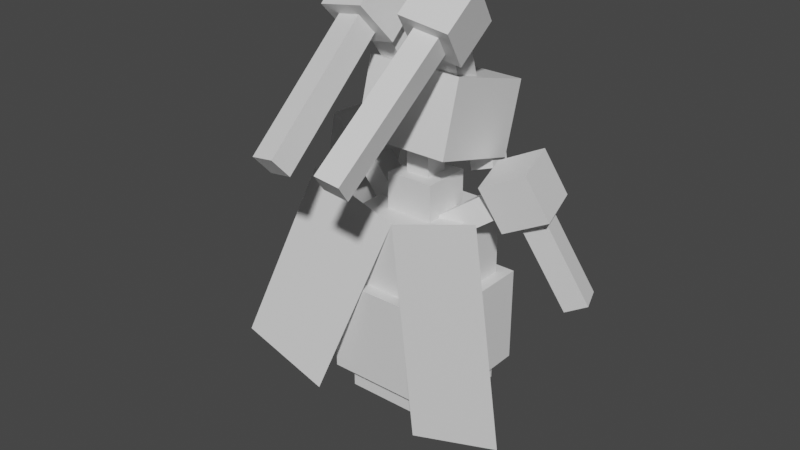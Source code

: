 # Source: kricketune_female.blend  (saved by Blender 2.81.16; exported with 4.5.12 LTS)
import bpy
from mathutils import Matrix  # noqa: F401  (used for matrix-valued properties, if any)

bpy.ops.wm.read_factory_settings(use_empty=True)
scene = bpy.context.scene
scene.name = 'Scene'

# ---- collections
col_collection = bpy.data.collections.new('Collection'); scene.collection.children.link(col_collection)

# ---- materials (node trees are filled in below, after node groups)
mat_default_obj = bpy.data.materials.new('Default OBJ')
mat_default_obj.use_transparent_shadow = False

# ---- material node trees
mat_default_obj.use_nodes = True; mat_default_obj.node_tree.nodes.clear()
_N = mat_default_obj.node_tree.nodes; _L = mat_default_obj.node_tree.links
n0 = _N.new('ShaderNodeOutputMaterial'); n0.name = 'Material Output'; n0.location = (300, 300)
n1 = _N.new('ShaderNodeBsdfPrincipled'); n1.name = 'Principled BSDF'; n1.location = (10, 300)
n1.distribution = 'GGX'
n1.subsurface_method = 'BURLEY'
n1.inputs[3].default_value = 1.45
n1.inputs[27].default_value = (0.0, 0.0, 0.0, 1.0)
n1.inputs[28].default_value = 1.0
_L.new(n1.outputs[0], n0.inputs[0])
n0.is_active_output = True

# ---- world
world_world = bpy.data.worlds.new('World'); scene.world = world_world
world_world.use_nodes = True; world_world.node_tree.nodes.clear()
_N = world_world.node_tree.nodes; _L = world_world.node_tree.links
n0 = _N.new('ShaderNodeOutputWorld'); n0.name = 'World Output'; n0.location = (300, 300)
n1 = _N.new('ShaderNodeBackground'); n1.name = 'Background'; n1.location = (10, 300)
n1.inputs[0].default_value = (0.05088, 0.05088, 0.05088, 1.0)
_L.new(n1.outputs[0], n0.inputs[0])
n0.is_active_output = True
world_world.color = (0.05088, 0.05088, 0.05088)
world_world.use_sun_shadow = False
world_world.sun_shadow_jitter_overblur = 0.0

# ---- meshes
me_body1 = bpy.data.meshes.new('body1')
me_body1.from_pydata([(0.125, -0.25, -0.125), (-0.125, -0.25, -0.125), (-0.125, 0.25, -0.125), (0.125, 0.25, -0.125), (-0.125, -0.25, 0.125), (0.125, -0.25, 0.125), (0.125, 0.25, 0.125), (-0.125, 0.25, 0.125)], [], [(0, 1, 2, 3), (4, 5, 6, 7), (3, 2, 7, 6), (5, 4, 1, 0), (5, 0, 3, 6), (1, 4, 7, 2)])
_uv = me_body1.uv_layers.new(name='UVMap')
_uv.uv.foreach_set('vector', [0.8125, 0.625, 0.875, 0.625, 0.875, 0.875, 0.8125, 0.875, 0.9375, 0.625, 1.0, 0.625, 1.0, 0.875, 0.9375, 0.875, 0.8125, 0.875, 0.875, 0.875, 0.875, 1.0, 0.8125, 1.0, 0.875, 0.875, 0.9375, 0.875, 0.9375, 1.0, 0.875, 1.0, 0.75, 0.625, 0.8125, 0.625, 0.8125, 0.875, 0.75, 0.875, 0.875, 0.625, 0.9375, 0.625, 0.9375, 0.875, 0.875, 0.875])
me_body1.materials.append(mat_default_obj)
me_body1.use_remesh_fix_poles = True
me_body1.use_remesh_preserve_attributes = False
me_body1.use_mirror_vertex_groups = False
me_body1.update()
me_body2 = bpy.data.meshes.new('body2')
me_body2.from_pydata([(0.1562, -0.125, -0.1562), (-0.1562, -0.125, -0.1562), (-0.1562, 0.125, -0.1562), (0.1562, 0.125, -0.1562), (-0.1562, -0.125, 0.1562), (0.1562, -0.125, 0.1562), (0.1562, 0.125, 0.1562), (-0.1562, 0.125, 0.1562)], [], [(0, 1, 2, 3), (4, 5, 6, 7), (3, 2, 7, 6), (5, 4, 1, 0), (5, 0, 3, 6), (1, 4, 7, 2)])
_uv = me_body2.uv_layers.new(name='UVMap')
_uv.uv.foreach_set('vector', [0.07812, 0.5, 0.1562, 0.5, 0.1562, 0.625, 0.07812, 0.625, 0.2344, 0.5, 0.3125, 0.5, 0.3125, 0.625, 0.2344, 0.625, 0.07812, 0.625, 0.1562, 0.625, 0.1562, 0.7812, 0.07812, 0.7812, 0.1562, 0.625, 0.2344, 0.625, 0.2344, 0.7812, 0.1562, 0.7812, 0.0, 0.5, 0.07812, 0.5, 0.07812, 0.625, 0.0, 0.625, 0.1562, 0.5, 0.2344, 0.5, 0.2344, 0.625, 0.1562, 0.625])
me_body2.materials.append(mat_default_obj)
me_body2.use_remesh_fix_poles = True
me_body2.use_remesh_preserve_attributes = False
me_body2.use_mirror_vertex_groups = False
me_body2.update()
me_leftfoot = bpy.data.meshes.new('leftfoot')
me_leftfoot.from_pydata([(0.05224, -0.05157, -0.05831), (-0.06956, -0.02346, -0.05831), (-0.04521, 0.08202, 0.004186), (0.07659, 0.0539, 0.004186), (-0.07659, -0.0539, -0.004187), (0.04521, -0.08202, -0.004187), (0.06956, 0.02345, 0.05831), (-0.05224, 0.05157, 0.05831)], [], [(0, 1, 2, 3), (4, 5, 6, 7), (3, 2, 7, 6), (5, 4, 1, 0), (5, 0, 3, 6), (1, 4, 7, 2)])
_uv = me_leftfoot.uv_layers.new(name='UVMap')
_uv.uv.foreach_set('vector', [0.5, 0.9062, 0.5312, 0.9062, 0.5312, 0.9688, 0.5, 0.9688, 0.5469, 0.9062, 0.5781, 0.9062, 0.5781, 0.9688, 0.5469, 0.9688, 0.5, 0.9688, 0.5312, 0.9688, 0.5312, 1.0, 0.5, 1.0, 0.5312, 0.9688, 0.5625, 0.9688, 0.5625, 1.0, 0.5312, 1.0, 0.4844, 0.9062, 0.5, 0.9062, 0.5, 0.9688, 0.4844, 0.9688, 0.5312, 0.9062, 0.5469, 0.9062, 0.5469, 0.9688, 0.5312, 0.9688])
me_leftfoot.materials.append(mat_default_obj)
me_leftfoot.use_remesh_fix_poles = True
me_leftfoot.use_remesh_preserve_attributes = False
me_leftfoot.use_mirror_vertex_groups = False
me_leftfoot.update()
me_rightfoot = bpy.data.meshes.new('rightfoot')
me_rightfoot.from_pydata([(0.06956, -0.02346, -0.05831), (-0.05224, -0.05157, -0.05831), (-0.07659, 0.0539, 0.004186), (0.04521, 0.08202, 0.004186), (-0.04521, -0.08202, -0.004187), (0.07659, -0.0539, -0.004187), (0.05224, 0.05157, 0.05831), (-0.06956, 0.02345, 0.05831)], [], [(0, 1, 2, 3), (4, 5, 6, 7), (3, 2, 7, 6), (5, 4, 1, 0), (5, 0, 3, 6), (1, 4, 7, 2)])
_uv = me_rightfoot.uv_layers.new(name='UVMap')
_uv.uv.foreach_set('vector', [0.5, 0.9062, 0.5312, 0.9062, 0.5312, 0.9688, 0.5, 0.9688, 0.5469, 0.9062, 0.5781, 0.9062, 0.5781, 0.9688, 0.5469, 0.9688, 0.5, 0.9688, 0.5312, 0.9688, 0.5312, 1.0, 0.5, 1.0, 0.5312, 0.9688, 0.5625, 0.9688, 0.5625, 1.0, 0.5312, 1.0, 0.4844, 0.9062, 0.5, 0.9062, 0.5, 0.9688, 0.4844, 0.9688, 0.5312, 0.9062, 0.5469, 0.9062, 0.5469, 0.9688, 0.5312, 0.9688])
me_rightfoot.materials.append(mat_default_obj)
me_rightfoot.use_remesh_fix_poles = True
me_rightfoot.use_remesh_preserve_attributes = False
me_rightfoot.use_mirror_vertex_groups = False
me_rightfoot.update()
me_leftarm1 = bpy.data.meshes.new('leftarm1')
me_leftarm1.from_pydata([(0.08761, -0.09949, 0.002167), (-0.1102, 0.03902, -0.06254), (-0.07436, 0.09021, -0.06254), (0.1235, -0.04829, 0.002167), (-0.1235, 0.04829, -0.002167), (0.07436, -0.09021, 0.06254), (0.1102, -0.03902, 0.06254), (-0.08761, 0.09949, -0.002167)], [], [(0, 1, 2, 3), (4, 5, 6, 7), (3, 2, 7, 6), (5, 4, 1, 0), (5, 0, 3, 6), (1, 4, 7, 2)])
_uv = me_leftarm1.uv_layers.new(name='UVMap')
_uv.uv.foreach_set('vector', [0.1719, 0.9375, 0.2344, 0.9375, 0.2344, 0.9688, 0.1719, 0.9688, 0.25, 0.9375, 0.3125, 0.9375, 0.3125, 0.9688, 0.25, 0.9688, 0.1719, 0.9688, 0.2344, 0.9688, 0.2344, 1.0, 0.1719, 1.0, 0.2344, 0.9688, 0.2969, 0.9688, 0.2969, 1.0, 0.2344, 1.0, 0.1562, 0.9375, 0.1719, 0.9375, 0.1719, 0.9688, 0.1562, 0.9688, 0.2344, 0.9375, 0.25, 0.9375, 0.25, 0.9688, 0.2344, 0.9688])
me_leftarm1.materials.append(mat_default_obj)
me_leftarm1.use_remesh_fix_poles = True
me_leftarm1.use_remesh_preserve_attributes = False
me_leftarm1.use_mirror_vertex_groups = False
me_leftarm1.update()
me_leftarm2 = bpy.data.meshes.new('leftarm2')
me_leftarm2.from_pydata([(0.09259, 0.1327, 0.01341), (-0.01756, -0.1513, -0.05629), (-0.07249, -0.1261, -0.07222), (0.03766, 0.1579, -0.002518), (-0.03766, -0.1579, 0.002518), (0.07249, 0.1261, 0.07222), (0.01756, 0.1513, 0.05629), (-0.09259, -0.1327, -0.01341)], [], [(0, 1, 2, 3), (4, 5, 6, 7), (3, 2, 7, 6), (5, 4, 1, 0), (5, 0, 3, 6), (1, 4, 7, 2)])
_uv = me_leftarm2.uv_layers.new(name='UVMap')
_uv.uv.foreach_set('vector', [0.3125, 0.9062, 0.3906, 0.9062, 0.3906, 0.9375, 0.3125, 0.9375, 0.4062, 0.9062, 0.4844, 0.9062, 0.4844, 0.9375, 0.4062, 0.9375, 0.3125, 0.9375, 0.3906, 0.9375, 0.3906, 0.9688, 0.3125, 0.9688, 0.3906, 0.9375, 0.4688, 0.9375, 0.4688, 0.9688, 0.3906, 0.9688, 0.2969, 0.9062, 0.3125, 0.9062, 0.3125, 0.9375, 0.2969, 0.9375, 0.3906, 0.9062, 0.4062, 0.9062, 0.4062, 0.9375, 0.3906, 0.9375])
me_leftarm2.materials.append(mat_default_obj)
me_leftarm2.use_remesh_fix_poles = True
me_leftarm2.use_remesh_preserve_attributes = False
me_leftarm2.use_mirror_vertex_groups = False
me_leftarm2.update()
me_leftarm3 = bpy.data.meshes.new('leftarm3')
me_leftarm3.from_pydata([(0.09706, 0.03823, -0.02894), (0.053, -0.07538, -0.05682), (-0.05685, -0.02496, -0.08868), (-0.0128, 0.08865, -0.0608), (0.0128, -0.08865, 0.0608), (0.05685, 0.02496, 0.08868), (-0.053, 0.07538, 0.05682), (-0.09706, -0.03823, 0.02894)], [], [(0, 1, 2, 3), (4, 5, 6, 7), (3, 2, 7, 6), (5, 4, 1, 0), (5, 0, 3, 6), (1, 4, 7, 2)])
_uv = me_leftarm3.uv_layers.new(name='UVMap')
_uv.uv.foreach_set('vector', [0.2812, 0.7812, 0.3125, 0.7812, 0.3125, 0.8438, 0.2812, 0.8438, 0.3438, 0.7812, 0.375, 0.7812, 0.375, 0.8438, 0.3438, 0.8438, 0.2812, 0.8438, 0.3125, 0.8438, 0.3125, 0.9062, 0.2812, 0.9062, 0.3125, 0.8438, 0.3438, 0.8438, 0.3438, 0.9062, 0.3125, 0.9062, 0.25, 0.7812, 0.2812, 0.7812, 0.2812, 0.8438, 0.25, 0.8438, 0.3125, 0.7812, 0.3438, 0.7812, 0.3438, 0.8438, 0.3125, 0.8438])
me_leftarm3.materials.append(mat_default_obj)
me_leftarm3.use_remesh_fix_poles = True
me_leftarm3.use_remesh_preserve_attributes = False
me_leftarm3.use_mirror_vertex_groups = False
me_leftarm3.update()
me_body3 = bpy.data.meshes.new('body3')
me_body3.from_pydata([(0.0625, -0.0625, -0.0625), (-0.0625, -0.0625, -0.0625), (-0.0625, 0.0625, -0.0625), (0.0625, 0.0625, -0.0625), (-0.0625, -0.0625, 0.0625), (0.0625, -0.0625, 0.0625), (0.0625, 0.0625, 0.0625), (-0.0625, 0.0625, 0.0625)], [], [(0, 1, 2, 3), (4, 5, 6, 7), (3, 2, 7, 6), (5, 4, 1, 0), (5, 0, 3, 6), (1, 4, 7, 2)])
_uv = me_body3.uv_layers.new(name='UVMap')
_uv.uv.foreach_set('vector', [0.03125, 0.375, 0.0625, 0.375, 0.0625, 0.4375, 0.03125, 0.4375, 0.09375, 0.375, 0.125, 0.375, 0.125, 0.4375, 0.09375, 0.4375, 0.03125, 0.4375, 0.0625, 0.4375, 0.0625, 0.5, 0.03125, 0.5, 0.0625, 0.4375, 0.09375, 0.4375, 0.09375, 0.5, 0.0625, 0.5, 0.0, 0.375, 0.03125, 0.375, 0.03125, 0.4375, 0.0, 0.4375, 0.0625, 0.375, 0.09375, 0.375, 0.09375, 0.4375, 0.0625, 0.4375])
me_body3.materials.append(mat_default_obj)
me_body3.use_remesh_fix_poles = True
me_body3.use_remesh_preserve_attributes = False
me_body3.use_mirror_vertex_groups = False
me_body3.update()
me_neck = bpy.data.meshes.new('neck')
me_neck.from_pydata([(0.03125, -0.125, -0.03125), (-0.03125, -0.125, -0.03125), (-0.03125, 0.125, -0.03125), (0.03125, 0.125, -0.03125), (-0.03125, -0.125, 0.03125), (0.03125, -0.125, 0.03125), (0.03125, 0.125, 0.03125), (-0.03125, 0.125, 0.03125)], [], [(0, 1, 2, 3), (4, 5, 6, 7), (3, 2, 7, 6), (5, 4, 1, 0), (5, 0, 3, 6), (1, 4, 7, 2)])
_uv = me_neck.uv_layers.new(name='UVMap')
_uv.uv.foreach_set('vector', [0.01562, 0.625, 0.03125, 0.625, 0.03125, 0.75, 0.01562, 0.75, 0.04688, 0.625, 0.0625, 0.625, 0.0625, 0.75, 0.04688, 0.75, 0.01562, 0.75, 0.03125, 0.75, 0.03125, 0.7812, 0.01562, 0.7812, 0.03125, 0.75, 0.04688, 0.75, 0.04688, 0.7812, 0.03125, 0.7812, 0.0, 0.625, 0.01562, 0.625, 0.01562, 0.75, 0.0, 0.75, 0.03125, 0.625, 0.04688, 0.625, 0.04688, 0.75, 0.03125, 0.75])
me_neck.materials.append(mat_default_obj)
me_neck.use_remesh_fix_poles = True
me_neck.use_remesh_preserve_attributes = False
me_neck.use_mirror_vertex_groups = False
me_neck.update()
me_head1 = bpy.data.meshes.new('head1')
me_head1.from_pydata([(0.125, -0.1246, -0.09432), (-0.125, -0.1246, -0.09432), (-0.125, 0.05566, -0.146), (0.125, 0.05566, -0.146), (-0.125, -0.05566, 0.146), (0.125, -0.05566, 0.146), (0.125, 0.1246, 0.09432), (-0.125, 0.1246, 0.09432)], [], [(0, 1, 2, 3), (4, 5, 6, 7), (3, 2, 7, 6), (5, 4, 1, 0), (5, 0, 3, 6), (1, 4, 7, 2)])
_uv = me_head1.uv_layers.new(name='UVMap')
_uv.uv.foreach_set('vector', [0.0625, 0.1562, 0.125, 0.1562, 0.125, 0.25, 0.0625, 0.25, 0.1875, 0.1562, 0.25, 0.1562, 0.25, 0.25, 0.1875, 0.25, 0.0625, 0.25, 0.125, 0.25, 0.125, 0.375, 0.0625, 0.375, 0.125, 0.25, 0.1875, 0.25, 0.1875, 0.375, 0.125, 0.375, 0.0, 0.1562, 0.0625, 0.1562, 0.0625, 0.25, 0.0, 0.25, 0.125, 0.1562, 0.1875, 0.1562, 0.1875, 0.25, 0.125, 0.25])
me_head1.materials.append(mat_default_obj)
me_head1.use_remesh_fix_poles = True
me_head1.use_remesh_preserve_attributes = False
me_head1.use_mirror_vertex_groups = False
me_head1.update()
me_nose = bpy.data.meshes.new('nose')
me_nose.from_pydata([(0.0625, -0.06362, -0.02891), (-0.0625, -0.06362, -0.02891), (-0.0625, -0.01505, -0.06824), (0.0625, -0.01505, -0.06824), (-0.0625, 0.01505, 0.06824), (0.0625, 0.01505, 0.06824), (0.0625, 0.06362, 0.02891), (-0.0625, 0.06362, 0.02891)], [], [(0, 1, 2, 3), (4, 5, 6, 7), (3, 2, 7, 6), (5, 4, 1, 0), (5, 0, 3, 6), (1, 4, 7, 2)])
_uv = me_nose.uv_layers.new(name='UVMap')
_uv.uv.foreach_set('vector', [0.1875, 0.375, 0.2188, 0.375, 0.2188, 0.4062, 0.1875, 0.4062, 0.25, 0.375, 0.2812, 0.375, 0.2812, 0.4062, 0.25, 0.4062, 0.1875, 0.4062, 0.2188, 0.4062, 0.2188, 0.4688, 0.1875, 0.4688, 0.2188, 0.4062, 0.25, 0.4062, 0.25, 0.4688, 0.2188, 0.4688, 0.1562, 0.375, 0.1875, 0.375, 0.1875, 0.4062, 0.1562, 0.4062, 0.2188, 0.375, 0.25, 0.375, 0.25, 0.4062, 0.2188, 0.4062])
me_nose.materials.append(mat_default_obj)
me_nose.use_remesh_fix_poles = True
me_nose.use_remesh_preserve_attributes = False
me_nose.use_mirror_vertex_groups = False
me_nose.update()
me_leftantenna1 = bpy.data.meshes.new('leftantenna1')
me_leftantenna1.from_pydata([(-0.007247, -0.1275, -0.03547), (-0.05352, 0.08662, 0.08492), (-0.05417, 0.1171, 0.03038), (-0.0079, -0.09702, -0.09001), (0.0079, 0.09703, 0.09001), (0.05417, -0.1171, -0.03038), (0.05352, -0.08662, -0.08492), (0.007247, 0.1275, 0.03547)], [], [(0, 1, 2, 3), (4, 5, 6, 7), (3, 2, 7, 6), (5, 4, 1, 0), (5, 0, 3, 6), (1, 4, 7, 2)])
_uv = me_leftantenna1.uv_layers.new(name='UVMap')
_uv.uv.foreach_set('vector', [0.1719, 0.9375, 0.2344, 0.9375, 0.2344, 0.9688, 0.1719, 0.9688, 0.25, 0.9375, 0.3125, 0.9375, 0.3125, 0.9688, 0.25, 0.9688, 0.1719, 0.9688, 0.2344, 0.9688, 0.2344, 1.0, 0.1719, 1.0, 0.2344, 0.9688, 0.2969, 0.9688, 0.2969, 1.0, 0.2344, 1.0, 0.1562, 0.9375, 0.1719, 0.9375, 0.1719, 0.9688, 0.1562, 0.9688, 0.2344, 0.9375, 0.25, 0.9375, 0.25, 0.9688, 0.2344, 0.9688])
me_leftantenna1.materials.append(mat_default_obj)
me_leftantenna1.use_remesh_fix_poles = True
me_leftantenna1.use_remesh_preserve_attributes = False
me_leftantenna1.use_mirror_vertex_groups = False
me_leftantenna1.update()
me_leftantenna2 = bpy.data.meshes.new('leftantenna2')
me_leftantenna2.from_pydata([(-0.03435, 0.1088, -0.1918), (-0.01579, -0.1667, 0.1476), (-0.02707, -0.1192, 0.1867), (-0.04563, 0.1562, -0.1527), (0.04563, -0.1562, 0.1527), (0.02707, 0.1192, -0.1867), (0.01579, 0.1666, -0.1476), (0.03435, -0.1088, 0.1918)], [], [(0, 1, 2, 3), (4, 5, 6, 7), (3, 2, 7, 6), (5, 4, 1, 0), (5, 0, 3, 6), (1, 4, 7, 2)])
_uv = me_leftantenna2.uv_layers.new(name='UVMap')
_uv.uv.foreach_set('vector', [0.3594, 0.8438, 0.4688, 0.8438, 0.4688, 0.875, 0.3594, 0.875, 0.4844, 0.8438, 0.5938, 0.8438, 0.5938, 0.875, 0.4844, 0.875, 0.3594, 0.875, 0.4688, 0.875, 0.4688, 0.9062, 0.3594, 0.9062, 0.4688, 0.875, 0.5781, 0.875, 0.5781, 0.9062, 0.4688, 0.9062, 0.3438, 0.8438, 0.3594, 0.8438, 0.3594, 0.875, 0.3438, 0.875, 0.4688, 0.8438, 0.4844, 0.8438, 0.4844, 0.875, 0.4688, 0.875])
me_leftantenna2.materials.append(mat_default_obj)
me_leftantenna2.use_remesh_fix_poles = True
me_leftantenna2.use_remesh_preserve_attributes = False
me_leftantenna2.use_mirror_vertex_groups = False
me_leftantenna2.update()
me_leftantenna3 = bpy.data.meshes.new('leftantenna3')
me_leftantenna3.from_pydata([(-0.05279, -0.01848, -0.09268), (-0.04749, -0.09719, 0.004283), (-0.07004, -0.002333, 0.08251), (-0.07535, 0.07637, -0.01446), (0.07535, -0.07637, 0.01446), (0.07004, 0.002333, -0.08251), (0.04749, 0.09719, -0.004282), (0.05279, 0.01848, 0.09268)], [], [(0, 1, 2, 3), (4, 5, 6, 7), (3, 2, 7, 6), (5, 4, 1, 0), (5, 0, 3, 6), (1, 4, 7, 2)])
_uv = me_leftantenna3.uv_layers.new(name='UVMap')
_uv.uv.foreach_set('vector', [0.2812, 0.7812, 0.3125, 0.7812, 0.3125, 0.8438, 0.2812, 0.8438, 0.3438, 0.7812, 0.375, 0.7812, 0.375, 0.8438, 0.3438, 0.8438, 0.2812, 0.8438, 0.3125, 0.8438, 0.3125, 0.9062, 0.2812, 0.9062, 0.3125, 0.8438, 0.3438, 0.8438, 0.3438, 0.9062, 0.3125, 0.9062, 0.25, 0.7812, 0.2812, 0.7812, 0.2812, 0.8438, 0.25, 0.8438, 0.3125, 0.7812, 0.3438, 0.7812, 0.3438, 0.8438, 0.3125, 0.8438])
me_leftantenna3.materials.append(mat_default_obj)
me_leftantenna3.use_remesh_fix_poles = True
me_leftantenna3.use_remesh_preserve_attributes = False
me_leftantenna3.use_mirror_vertex_groups = False
me_leftantenna3.update()
me_mustache1 = bpy.data.meshes.new('mustache1')
me_mustache1.from_pydata([(0.007989, -0.07534, -0.01091), (-0.05074, -0.05479, -0.0168), (-0.007989, 0.05812, -0.04917), (0.05074, 0.03757, -0.04328), (-0.05074, -0.03757, 0.04328), (0.007989, -0.05812, 0.04917), (0.05074, 0.0548, 0.0168), (-0.007989, 0.07534, 0.0109)], [], [(0, 1, 2, 3), (4, 5, 6, 7), (3, 2, 7, 6), (5, 4, 1, 0), (5, 0, 3, 6), (1, 4, 7, 2)])
_uv = me_mustache1.uv_layers.new(name='UVMap')
_uv.uv.foreach_set('vector', [0.625, 0.9062, 0.6406, 0.9062, 0.6406, 0.9688, 0.625, 0.9688, 0.6562, 0.9062, 0.6719, 0.9062, 0.6719, 0.9688, 0.6562, 0.9688, 0.625, 0.9688, 0.6406, 0.9688, 0.6406, 1.0, 0.625, 1.0, 0.6406, 0.9688, 0.6562, 0.9688, 0.6562, 1.0, 0.6406, 1.0, 0.6094, 0.9062, 0.625, 0.9062, 0.625, 0.9688, 0.6094, 0.9688, 0.6406, 0.9062, 0.6562, 0.9062, 0.6562, 0.9688, 0.6406, 0.9688])
me_mustache1.materials.append(mat_default_obj)
me_mustache1.use_remesh_fix_poles = True
me_mustache1.use_remesh_preserve_attributes = False
me_mustache1.use_mirror_vertex_groups = False
me_mustache1.update()
me_mustache2 = bpy.data.meshes.new('mustache2')
me_mustache2.from_pydata([(0.05074, -0.05479, -0.0168), (-0.007989, -0.07534, -0.0109), (-0.05074, 0.03757, -0.04328), (0.007989, 0.05812, -0.04917), (-0.007989, -0.05812, 0.04917), (0.05074, -0.03757, 0.04328), (0.007989, 0.07534, 0.0109), (-0.05074, 0.0548, 0.0168)], [], [(0, 1, 2, 3), (4, 5, 6, 7), (3, 2, 7, 6), (5, 4, 1, 0), (5, 0, 3, 6), (1, 4, 7, 2)])
_uv = me_mustache2.uv_layers.new(name='UVMap')
_uv.uv.foreach_set('vector', [0.625, 0.9062, 0.6406, 0.9062, 0.6406, 0.9688, 0.625, 0.9688, 0.6562, 0.9062, 0.6719, 0.9062, 0.6719, 0.9688, 0.6562, 0.9688, 0.625, 0.9688, 0.6406, 0.9688, 0.6406, 1.0, 0.625, 1.0, 0.6406, 0.9688, 0.6562, 0.9688, 0.6562, 1.0, 0.6406, 1.0, 0.6094, 0.9062, 0.625, 0.9062, 0.625, 0.9688, 0.6094, 0.9688, 0.6406, 0.9062, 0.6562, 0.9062, 0.6562, 0.9688, 0.6406, 0.9688])
me_mustache2.materials.append(mat_default_obj)
me_mustache2.use_remesh_fix_poles = True
me_mustache2.use_remesh_preserve_attributes = False
me_mustache2.use_mirror_vertex_groups = False
me_mustache2.update()
me_rightantenna1 = bpy.data.meshes.new('rightantenna1')
me_rightantenna1.from_pydata([(-0.05417, -0.1171, -0.03038), (-0.0079, 0.09703, 0.09001), (-0.007247, 0.1275, 0.03547), (-0.05352, -0.08662, -0.08492), (0.05352, 0.08662, 0.08492), (0.007247, -0.1275, -0.03547), (0.0079, -0.09702, -0.09001), (0.05417, 0.1171, 0.03038)], [], [(0, 1, 2, 3), (4, 5, 6, 7), (3, 2, 7, 6), (5, 4, 1, 0), (5, 0, 3, 6), (1, 4, 7, 2)])
_uv = me_rightantenna1.uv_layers.new(name='UVMap')
_uv.uv.foreach_set('vector', [0.1719, 0.9375, 0.2344, 0.9375, 0.2344, 0.9688, 0.1719, 0.9688, 0.25, 0.9375, 0.3125, 0.9375, 0.3125, 0.9688, 0.25, 0.9688, 0.1719, 0.9688, 0.2344, 0.9688, 0.2344, 1.0, 0.1719, 1.0, 0.2344, 0.9688, 0.2969, 0.9688, 0.2969, 1.0, 0.2344, 1.0, 0.1562, 0.9375, 0.1719, 0.9375, 0.1719, 0.9688, 0.1562, 0.9688, 0.2344, 0.9375, 0.25, 0.9375, 0.25, 0.9688, 0.2344, 0.9688])
me_rightantenna1.materials.append(mat_default_obj)
me_rightantenna1.use_remesh_fix_poles = True
me_rightantenna1.use_remesh_preserve_attributes = False
me_rightantenna1.use_mirror_vertex_groups = False
me_rightantenna1.update()
me_rightantenna2 = bpy.data.meshes.new('rightantenna2')
me_rightantenna2.from_pydata([(-0.02707, 0.1192, -0.1867), (-0.04563, -0.1562, 0.1527), (-0.03435, -0.1088, 0.1918), (-0.01579, 0.1666, -0.1476), (0.01579, -0.1667, 0.1476), (0.03435, 0.1088, -0.1918), (0.04563, 0.1562, -0.1527), (0.02707, -0.1192, 0.1867)], [], [(0, 1, 2, 3), (4, 5, 6, 7), (3, 2, 7, 6), (5, 4, 1, 0), (5, 0, 3, 6), (1, 4, 7, 2)])
_uv = me_rightantenna2.uv_layers.new(name='UVMap')
_uv.uv.foreach_set('vector', [0.3594, 0.8438, 0.4688, 0.8438, 0.4688, 0.875, 0.3594, 0.875, 0.4844, 0.8438, 0.5938, 0.8438, 0.5938, 0.875, 0.4844, 0.875, 0.3594, 0.875, 0.4688, 0.875, 0.4688, 0.9062, 0.3594, 0.9062, 0.4688, 0.875, 0.5781, 0.875, 0.5781, 0.9062, 0.4688, 0.9062, 0.3438, 0.8438, 0.3594, 0.8438, 0.3594, 0.875, 0.3438, 0.875, 0.4688, 0.8438, 0.4844, 0.8438, 0.4844, 0.875, 0.4688, 0.875])
me_rightantenna2.materials.append(mat_default_obj)
me_rightantenna2.use_remesh_fix_poles = True
me_rightantenna2.use_remesh_preserve_attributes = False
me_rightantenna2.use_mirror_vertex_groups = False
me_rightantenna2.update()
me_rightantenna3 = bpy.data.meshes.new('rightantenna3')
me_rightantenna3.from_pydata([(-0.07004, 0.002333, -0.08251), (-0.07535, -0.07637, 0.01446), (-0.05279, 0.01848, 0.09268), (-0.04749, 0.09719, -0.004282), (0.04749, -0.09719, 0.004283), (0.05279, -0.01848, -0.09268), (0.07535, 0.07637, -0.01446), (0.07004, -0.002333, 0.08251)], [], [(0, 1, 2, 3), (4, 5, 6, 7), (3, 2, 7, 6), (5, 4, 1, 0), (5, 0, 3, 6), (1, 4, 7, 2)])
_uv = me_rightantenna3.uv_layers.new(name='UVMap')
_uv.uv.foreach_set('vector', [0.2812, 0.7812, 0.3125, 0.7812, 0.3125, 0.8438, 0.2812, 0.8438, 0.3438, 0.7812, 0.375, 0.7812, 0.375, 0.8438, 0.3438, 0.8438, 0.2812, 0.8438, 0.3125, 0.8438, 0.3125, 0.9062, 0.2812, 0.9062, 0.3125, 0.8438, 0.3438, 0.8438, 0.3438, 0.9062, 0.3125, 0.9062, 0.25, 0.7812, 0.2812, 0.7812, 0.2812, 0.8438, 0.25, 0.8438, 0.3125, 0.7812, 0.3438, 0.7812, 0.3438, 0.8438, 0.3125, 0.8438])
me_rightantenna3.materials.append(mat_default_obj)
me_rightantenna3.use_remesh_fix_poles = True
me_rightantenna3.use_remesh_preserve_attributes = False
me_rightantenna3.use_mirror_vertex_groups = False
me_rightantenna3.update()
me_leftwing = bpy.data.meshes.new('leftwing')
me_leftwing.from_pydata([(0.04332, -0.2712, 0.05198), (-0.1944, -0.1939, 0.05198), (-0.04332, 0.2712, -0.05198), (0.1944, 0.1939, -0.05198)], [], [(1, 0, 3, 2)])
_uv = me_leftwing.uv_layers.new(name='UVMap')
_uv.uv.foreach_set('vector', [0.375, 0.5312, 0.4375, 0.5312, 0.4375, 0.7812, 0.375, 0.7812])
me_leftwing.materials.append(mat_default_obj)
me_leftwing.use_remesh_fix_poles = True
me_leftwing.use_remesh_preserve_attributes = False
me_leftwing.use_mirror_vertex_groups = False
me_leftwing.update()
me_rightarm1 = bpy.data.meshes.new('rightarm1')
me_rightarm1.from_pydata([(0.1102, 0.03902, -0.06254), (-0.08761, -0.09949, 0.002167), (-0.1235, -0.04829, 0.002167), (0.07436, 0.09021, -0.06254), (-0.07436, -0.09021, 0.06254), (0.1235, 0.04829, -0.002167), (0.08761, 0.09949, -0.002167), (-0.1102, -0.03902, 0.06254)], [], [(0, 1, 2, 3), (4, 5, 6, 7), (3, 2, 7, 6), (5, 4, 1, 0), (5, 0, 3, 6), (1, 4, 7, 2)])
_uv = me_rightarm1.uv_layers.new(name='UVMap')
_uv.uv.foreach_set('vector', [0.1719, 0.9375, 0.2344, 0.9375, 0.2344, 0.9688, 0.1719, 0.9688, 0.25, 0.9375, 0.3125, 0.9375, 0.3125, 0.9688, 0.25, 0.9688, 0.1719, 0.9688, 0.2344, 0.9688, 0.2344, 1.0, 0.1719, 1.0, 0.2344, 0.9688, 0.2969, 0.9688, 0.2969, 1.0, 0.2344, 1.0, 0.1562, 0.9375, 0.1719, 0.9375, 0.1719, 0.9688, 0.1562, 0.9688, 0.2344, 0.9375, 0.25, 0.9375, 0.25, 0.9688, 0.2344, 0.9688])
me_rightarm1.materials.append(mat_default_obj)
me_rightarm1.use_remesh_fix_poles = True
me_rightarm1.use_remesh_preserve_attributes = False
me_rightarm1.use_mirror_vertex_groups = False
me_rightarm1.update()
me_rightarm2 = bpy.data.meshes.new('rightarm2')
me_rightarm2.from_pydata([(-0.04561, 0.1558, -0.0004521), (0.07818, -0.1215, -0.07418), (0.02472, -0.1496, -0.05812), (-0.09906, 0.1277, 0.0156), (0.09906, -0.1277, -0.0156), (-0.02473, 0.1496, 0.05812), (-0.07818, 0.1215, 0.07418), (0.04561, -0.1558, 0.0004519)], [], [(0, 1, 2, 3), (4, 5, 6, 7), (3, 2, 7, 6), (5, 4, 1, 0), (5, 0, 3, 6), (1, 4, 7, 2)])
_uv = me_rightarm2.uv_layers.new(name='UVMap')
_uv.uv.foreach_set('vector', [0.3125, 0.9062, 0.3906, 0.9062, 0.3906, 0.9375, 0.3125, 0.9375, 0.4062, 0.9062, 0.4844, 0.9062, 0.4844, 0.9375, 0.4062, 0.9375, 0.3125, 0.9375, 0.3906, 0.9375, 0.3906, 0.9688, 0.3125, 0.9688, 0.3906, 0.9375, 0.4688, 0.9375, 0.4688, 0.9688, 0.3906, 0.9688, 0.2969, 0.9062, 0.3125, 0.9062, 0.3125, 0.9375, 0.2969, 0.9375, 0.3906, 0.9062, 0.4062, 0.9062, 0.4062, 0.9375, 0.3906, 0.9375])
me_rightarm2.materials.append(mat_default_obj)
me_rightarm2.use_remesh_fix_poles = True
me_rightarm2.use_remesh_preserve_attributes = False
me_rightarm2.use_mirror_vertex_groups = False
me_rightarm2.update()
me_rightarm3 = bpy.data.meshes.new('rightarm3')
me_rightarm3.from_pydata([(0.0154, 0.09194, -0.05503), (0.06492, -0.01898, -0.08452), (-0.04577, -0.07363, -0.06483), (-0.09528, 0.0373, -0.03534), (0.09528, -0.0373, 0.03534), (0.04577, 0.07363, 0.06483), (-0.06492, 0.01898, 0.08452), (-0.0154, -0.09194, 0.05503)], [], [(0, 1, 2, 3), (4, 5, 6, 7), (3, 2, 7, 6), (5, 4, 1, 0), (5, 0, 3, 6), (1, 4, 7, 2)])
_uv = me_rightarm3.uv_layers.new(name='UVMap')
_uv.uv.foreach_set('vector', [0.2812, 0.7812, 0.3125, 0.7812, 0.3125, 0.8438, 0.2812, 0.8438, 0.3438, 0.7812, 0.375, 0.7812, 0.375, 0.8438, 0.3438, 0.8438, 0.2812, 0.8438, 0.3125, 0.8438, 0.3125, 0.9062, 0.2812, 0.9062, 0.3125, 0.8438, 0.3438, 0.8438, 0.3438, 0.9062, 0.3125, 0.9062, 0.25, 0.7812, 0.2812, 0.7812, 0.2812, 0.8438, 0.25, 0.8438, 0.3125, 0.7812, 0.3438, 0.7812, 0.3438, 0.8438, 0.3125, 0.8438])
me_rightarm3.materials.append(mat_default_obj)
me_rightarm3.use_remesh_fix_poles = True
me_rightarm3.use_remesh_preserve_attributes = False
me_rightarm3.use_mirror_vertex_groups = False
me_rightarm3.update()
me_rightwing = bpy.data.meshes.new('rightwing')
me_rightwing.from_pydata([(0.1944, -0.1939, 0.05198), (-0.04332, -0.2712, 0.05198), (-0.1944, 0.1939, -0.05198), (0.04332, 0.2712, -0.05198)], [], [(1, 0, 3, 2)])
_uv = me_rightwing.uv_layers.new(name='UVMap')
_uv.uv.foreach_set('vector', [0.4375, 0.5312, 0.375, 0.5312, 0.375, 0.7812, 0.4375, 0.7812])
me_rightwing.materials.append(mat_default_obj)
me_rightwing.use_remesh_fix_poles = True
me_rightwing.use_remesh_preserve_attributes = False
me_rightwing.use_mirror_vertex_groups = False
me_rightwing.update()

# ---- objects
ob_body1 = bpy.data.objects.new('body1', me_body1)
ob_body2 = bpy.data.objects.new('body2', me_body2)
ob_leftfoot = bpy.data.objects.new('leftfoot', me_leftfoot)
ob_rightfoot = bpy.data.objects.new('rightfoot', me_rightfoot)
ob_leftarm1 = bpy.data.objects.new('leftarm1', me_leftarm1)
ob_leftarm2 = bpy.data.objects.new('leftarm2', me_leftarm2)
ob_leftarm3 = bpy.data.objects.new('leftarm3', me_leftarm3)
ob_body3 = bpy.data.objects.new('body3', me_body3)
ob_neck = bpy.data.objects.new('neck', me_neck)
ob_head1 = bpy.data.objects.new('head1', me_head1)
ob_nose = bpy.data.objects.new('nose', me_nose)
ob_leftantenna1 = bpy.data.objects.new('leftantenna1', me_leftantenna1)
ob_leftantenna2 = bpy.data.objects.new('leftantenna2', me_leftantenna2)
ob_leftantenna3 = bpy.data.objects.new('leftantenna3', me_leftantenna3)
ob_mustache1 = bpy.data.objects.new('mustache1', me_mustache1)
ob_mustache2 = bpy.data.objects.new('mustache2', me_mustache2)
ob_rightantenna1 = bpy.data.objects.new('rightantenna1', me_rightantenna1)
ob_rightantenna2 = bpy.data.objects.new('rightantenna2', me_rightantenna2)
ob_rightantenna3 = bpy.data.objects.new('rightantenna3', me_rightantenna3)
ob_leftwing = bpy.data.objects.new('leftwing', me_leftwing)
ob_rightarm1 = bpy.data.objects.new('rightarm1', me_rightarm1)
ob_rightarm2 = bpy.data.objects.new('rightarm2', me_rightarm2)
ob_rightarm3 = bpy.data.objects.new('rightarm3', me_rightarm3)
ob_rightwing = bpy.data.objects.new('rightwing', me_rightwing)

# ---- transforms, parenting, visibility, modifiers, constraints
ob_body1.location = (0.0, 4.073e-08, 0.3109)
ob_body1.rotation_euler = (1.571, -0.0, 0.0)
ob_body1.lineart.crease_threshold = 0.0
ob_body2.parent = ob_body1
ob_body2.matrix_parent_inverse = Matrix(((1.0, 0.0, 0.0, -0.0), (0.0, -1.629e-07, 1.0, -0.3109), (0.0, -1.0, -1.629e-07, 9.138e-08), (-0.0, 0.0, -0.0, 1.0)))
ob_body2.location = (0.0, 5.091e-08, 0.2484)
ob_body2.rotation_euler = (1.571, -0.0, 0.0)
ob_body2.lineart.crease_threshold = 0.0
ob_leftfoot.parent = ob_body1
ob_leftfoot.matrix_parent_inverse = Matrix(((1.0, 0.0, 0.0, -0.0), (0.0, -1.629e-07, 1.0, -0.3109), (0.0, -1.0, -1.629e-07, 9.138e-08), (-0.0, 0.0, -0.0, 1.0)))
ob_leftfoot.location = (-0.07819, 0.03544, 0.03041)
ob_leftfoot.rotation_euler = (1.571, -0.0, 0.0)
ob_leftfoot.lineart.crease_threshold = 0.0
ob_rightfoot.parent = ob_body1
ob_rightfoot.matrix_parent_inverse = Matrix(((1.0, 0.0, 0.0, -0.0), (0.0, -1.629e-07, 1.0, -0.3109), (0.0, -1.0, -1.629e-07, 9.138e-08), (-0.0, 0.0, -0.0, 1.0)))
ob_rightfoot.location = (0.07819, 0.03544, 0.03041)
ob_rightfoot.rotation_euler = (1.571, -0.0, 0.0)
ob_rightfoot.lineart.crease_threshold = 0.0
ob_leftarm1.parent = ob_body1
ob_leftarm1.matrix_parent_inverse = Matrix(((1.0, 0.0, 0.0, -0.0), (0.0, -1.629e-07, 1.0, -0.3109), (0.0, -1.0, -1.629e-07, 9.138e-08), (-0.0, 0.0, -0.0, 1.0)))
ob_leftarm1.location = (-0.1367, 0.02426, 0.5816)
ob_leftarm1.rotation_euler = (1.571, -0.0, 0.0)
ob_leftarm1.lineart.crease_threshold = 0.0
ob_leftarm2.parent = ob_leftarm3
ob_leftarm2.matrix_parent_inverse = Matrix(((1.0, 0.0, -0.0, 0.2356), (0.0, -1.629e-07, 1.0, -0.6508), (0.0, -1.0, -1.629e-07, 0.05662), (-0.0, 0.0, -0.0, 1.0)))
ob_leftarm2.location = (-0.2907, 0.09147, 0.5088)
ob_leftarm2.rotation_euler = (1.571, -0.0, 0.0)
ob_leftarm2.lineart.crease_threshold = 0.0
ob_leftarm3.parent = ob_leftarm1
ob_leftarm3.matrix_parent_inverse = Matrix(((1.0, 0.0, -0.0, 0.1367), (0.0, -1.629e-07, 1.0, -0.5816), (0.0, -1.0, -1.629e-07, 0.02426), (-0.0, 0.0, -0.0, 1.0)))
ob_leftarm3.location = (-0.2356, 0.05662, 0.6508)
ob_leftarm3.rotation_euler = (1.571, -0.0, 0.0)
ob_leftarm3.lineart.crease_threshold = 0.0
ob_body3.parent = ob_body1
ob_body3.matrix_parent_inverse = Matrix(((1.0, 0.0, 0.0, -0.0), (0.0, -1.629e-07, 1.0, -0.3109), (0.0, -1.0, -1.629e-07, 9.138e-08), (-0.0, 0.0, -0.0, 1.0)))
ob_body3.location = (0.0, -5.091e-09, 0.5921)
ob_body3.rotation_euler = (1.571, -0.0, 0.0)
ob_body3.lineart.crease_threshold = 0.0
ob_neck.parent = ob_body3
ob_neck.matrix_parent_inverse = Matrix(((1.0, 0.0, 0.0, -0.0), (0.0, -1.629e-07, 1.0, -0.5921), (-0.0, -1.0, -1.629e-07, 9.138e-08), (-0.0, 0.0, -0.0, 1.0)))
ob_neck.location = (0.0, -2.037e-08, 0.6859)
ob_neck.rotation_euler = (1.571, -0.0, 0.0)
ob_neck.lineart.crease_threshold = 0.0
ob_head1.parent = ob_neck
ob_head1.matrix_parent_inverse = Matrix(((1.0, 0.0, 0.0, -0.0), (0.0, -1.629e-07, 1.0, -0.6859), (-0.0, -1.0, -1.629e-07, 9.138e-08), (-0.0, 0.0, -0.0, 1.0)))
ob_head1.location = (0.0, 0.04727, 0.7998)
ob_head1.rotation_euler = (1.571, -0.0, 0.0)
ob_head1.lineart.crease_threshold = 0.0
ob_nose.parent = ob_head1
ob_nose.matrix_parent_inverse = Matrix(((1.0, 0.0, 0.0, -0.0), (0.0, -1.629e-07, 1.0, -0.7998), (0.0, -1.0, -1.629e-07, 0.04727), (-0.0, 0.0, -0.0, 1.0)))
ob_nose.location = (0.0, 0.1663, 0.7104)
ob_nose.rotation_euler = (1.571, -0.0, 0.0)
ob_nose.lineart.crease_threshold = 0.0
ob_leftantenna1.parent = ob_head1
ob_leftantenna1.matrix_parent_inverse = Matrix(((1.0, 0.0, 0.0, -0.0), (0.0, -1.629e-07, 1.0, -0.7998), (0.0, -1.0, -1.629e-07, 0.04727), (-0.0, 0.0, -0.0, 1.0)))
ob_leftantenna1.location = (-0.07985, -0.01069, 0.9488)
ob_leftantenna1.rotation_euler = (1.571, -0.0, 0.0)
ob_leftantenna1.lineart.crease_threshold = 0.0
ob_leftantenna2.parent = ob_leftantenna3
ob_leftantenna2.matrix_parent_inverse = Matrix(((1.0, 0.0, -0.0, 0.103), (0.0, -1.629e-07, 1.0, -1.056), (-0.0, -1.0, -1.629e-07, -0.07089), (-0.0, 0.0, -0.0, 1.0)))
ob_leftantenna2.location = (-0.09371, -0.2406, 0.9182)
ob_leftantenna2.rotation_euler = (1.571, -0.0, 0.0)
ob_leftantenna2.lineart.crease_threshold = 0.0
ob_leftantenna3.parent = ob_leftantenna1
ob_leftantenna3.matrix_parent_inverse = Matrix(((1.0, 0.0, -0.0, 0.07985), (0.0, -1.629e-07, 1.0, -0.9488), (-0.0, -1.0, -1.629e-07, -0.01069), (-0.0, 0.0, -0.0, 1.0)))
ob_leftantenna3.location = (-0.103, -0.07089, 1.056)
ob_leftantenna3.rotation_euler = (1.571, -0.0, 0.0)
ob_leftantenna3.lineart.crease_threshold = 0.0
ob_mustache1.parent = ob_nose
ob_mustache1.matrix_parent_inverse = Matrix(((1.0, 0.0, 0.0, -0.0), (0.0, -1.629e-07, 1.0, -0.7104), (0.0, -1.0, -1.629e-07, 0.1663), (-0.0, 0.0, -0.0, 1.0)))
ob_mustache1.location = (-0.07138, 0.1418, 0.6986)
ob_mustache1.rotation_euler = (1.571, -0.0, 0.0)
ob_mustache1.lineart.crease_threshold = 0.0
ob_mustache2.parent = ob_nose
ob_mustache2.matrix_parent_inverse = Matrix(((1.0, 0.0, 0.0, -0.0), (0.0, -1.629e-07, 1.0, -0.7104), (0.0, -1.0, -1.629e-07, 0.1663), (-0.0, 0.0, -0.0, 1.0)))
ob_mustache2.location = (0.07138, 0.1418, 0.6986)
ob_mustache2.rotation_euler = (1.571, -0.0, 0.0)
ob_mustache2.lineart.crease_threshold = 0.0
ob_rightantenna1.parent = ob_head1
ob_rightantenna1.matrix_parent_inverse = Matrix(((1.0, 0.0, 0.0, -0.0), (0.0, -1.629e-07, 1.0, -0.7998), (0.0, -1.0, -1.629e-07, 0.04727), (-0.0, 0.0, -0.0, 1.0)))
ob_rightantenna1.location = (0.07985, -0.01069, 0.9488)
ob_rightantenna1.rotation_euler = (1.571, -0.0, 0.0)
ob_rightantenna1.lineart.crease_threshold = 0.0
ob_rightantenna2.parent = ob_rightantenna3
ob_rightantenna2.matrix_parent_inverse = Matrix(((1.0, 0.0, 0.0, -0.103), (0.0, -1.629e-07, 1.0, -1.056), (-0.0, -1.0, -1.629e-07, -0.07089), (-0.0, 0.0, -0.0, 1.0)))
ob_rightantenna2.location = (0.09371, -0.2406, 0.9182)
ob_rightantenna2.rotation_euler = (1.571, -0.0, 0.0)
ob_rightantenna2.lineart.crease_threshold = 0.0
ob_rightantenna3.parent = ob_rightantenna1
ob_rightantenna3.matrix_parent_inverse = Matrix(((1.0, 0.0, 0.0, -0.07985), (0.0, -1.629e-07, 1.0, -0.9488), (-0.0, -1.0, -1.629e-07, -0.01069), (-0.0, 0.0, -0.0, 1.0)))
ob_rightantenna3.location = (0.103, -0.07089, 1.056)
ob_rightantenna3.rotation_euler = (1.571, -0.0, 0.0)
ob_rightantenna3.lineart.crease_threshold = 0.0
ob_leftwing.parent = ob_body1
ob_leftwing.matrix_parent_inverse = Matrix(((1.0, 0.0, 0.0, -0.0), (0.0, -1.629e-07, 1.0, -0.3109), (0.0, -1.0, -1.629e-07, 9.138e-08), (-0.0, 0.0, -0.0, 1.0)))
ob_leftwing.location = (-0.1944, -0.177, 0.3669)
ob_leftwing.rotation_euler = (1.571, -0.0, 0.0)
ob_leftwing.lineart.crease_threshold = 0.0
ob_rightarm1.parent = ob_body1
ob_rightarm1.matrix_parent_inverse = Matrix(((1.0, 0.0, 0.0, -0.0), (0.0, -1.629e-07, 1.0, -0.3109), (0.0, -1.0, -1.629e-07, 9.138e-08), (-0.0, 0.0, -0.0, 1.0)))
ob_rightarm1.location = (0.08723, 0.008088, 0.5469)
ob_rightarm1.rotation_euler = (1.571, -0.0, 0.0)
ob_rightarm1.lineart.crease_threshold = 0.0
ob_rightarm2.parent = ob_rightarm3
ob_rightarm2.matrix_parent_inverse = Matrix(((1.0, 0.0, 0.0, -0.2356), (0.0, -1.629e-07, 1.0, -0.6508), (0.0, -1.0, -1.629e-07, 0.05662), (-0.0, 0.0, -0.0, 1.0)))
ob_rightarm2.location = (0.2975, 0.09348, 0.5122)
ob_rightarm2.rotation_euler = (1.571, -0.0, 0.0)
ob_rightarm2.lineart.crease_threshold = 0.0
ob_rightarm3.parent = ob_rightarm1
ob_rightarm3.matrix_parent_inverse = Matrix(((1.0, 0.0, 0.0, -0.08723), (0.0, -1.629e-07, 1.0, -0.5469), (0.0, -1.0, -1.629e-07, 0.008088), (-0.0, 0.0, -0.0, 1.0)))
ob_rightarm3.location = (0.2356, 0.05662, 0.6508)
ob_rightarm3.rotation_euler = (1.571, -0.0, 0.0)
ob_rightarm3.lineart.crease_threshold = 0.0
ob_rightwing.parent = ob_body1
ob_rightwing.matrix_parent_inverse = Matrix(((1.0, 0.0, 0.0, -0.0), (0.0, -1.629e-07, 1.0, -0.3109), (0.0, -1.0, -1.629e-07, 9.138e-08), (-0.0, 0.0, -0.0, 1.0)))
ob_rightwing.location = (0.1944, -0.177, 0.3669)
ob_rightwing.rotation_euler = (1.571, -0.0, 0.0)
ob_rightwing.lineart.crease_threshold = 0.0

# ---- collection membership
col_collection.objects.link(ob_body1)
col_collection.objects.link(ob_body2)
col_collection.objects.link(ob_leftfoot)
col_collection.objects.link(ob_rightfoot)
col_collection.objects.link(ob_leftarm1)
col_collection.objects.link(ob_leftarm2)
col_collection.objects.link(ob_leftarm3)
col_collection.objects.link(ob_body3)
col_collection.objects.link(ob_neck)
col_collection.objects.link(ob_head1)
col_collection.objects.link(ob_nose)
col_collection.objects.link(ob_leftantenna1)
col_collection.objects.link(ob_leftantenna2)
col_collection.objects.link(ob_leftantenna3)
col_collection.objects.link(ob_mustache1)
col_collection.objects.link(ob_mustache2)
col_collection.objects.link(ob_rightantenna1)
col_collection.objects.link(ob_rightantenna2)
col_collection.objects.link(ob_rightantenna3)
col_collection.objects.link(ob_leftwing)
col_collection.objects.link(ob_rightarm1)
col_collection.objects.link(ob_rightarm2)
col_collection.objects.link(ob_rightarm3)
col_collection.objects.link(ob_rightwing)

# ---- scene / render settings (as saved in the file)
scene.frame_start = 1; scene.frame_end = 250; scene.frame_set(1)
scene.render.engine = 'BLENDER_EEVEE_NEXT'
scene.cycles.use_denoising = False
scene.cycles.samples = 128
scene.cycles.sampling_pattern = 'TABULATED_SOBOL'
scene.cycles.use_adaptive_sampling = False
scene.cycles.use_light_tree = False
scene.view_settings.view_transform = 'Filmic'
bpy.context.view_layer.update()

# ---- added for rendering (the .blend has no active camera and no usable light): camera, sun
cam_auto = bpy.data.cameras.new('AutoCamera')
cam_auto.lens = 50.0
cam_auto.sensor_width = 36.0
cam_auto.clip_end = 1000.0
ob_auto_camera = bpy.data.objects.new('AutoCamera', cam_auto)
scene.collection.objects.link(ob_auto_camera)
ob_auto_camera.location = (1.47053, -1.85898, 1.72411)
ob_auto_camera.rotation_euler = (1.09748, -7.21219e-08, 0.694738)
scene.camera = ob_auto_camera
light_auto_sun = bpy.data.lights.new('AutoSun', 'SUN')
light_auto_sun.energy = 3.0
light_auto_sun.angle = 0.0523599
ob_auto_sun = bpy.data.objects.new('AutoSun', light_auto_sun)
scene.collection.objects.link(ob_auto_sun)
ob_auto_sun.rotation_euler = (0.872665, 0.174533, 0.523599)
bpy.context.view_layer.update()
